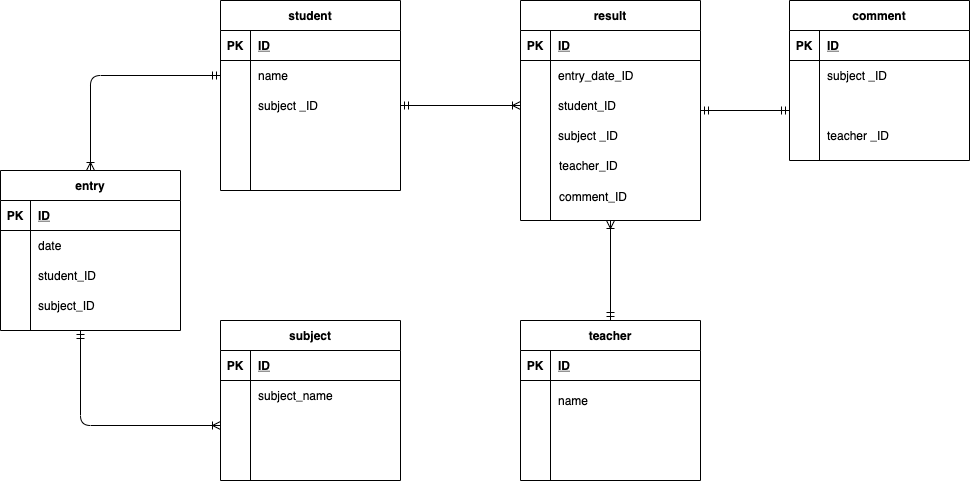

The diagram above was exported from draw.io. Its source (the exported page's mxGraphModel, read from the mxfile embedded in the PNG):
<mxGraphModel dx="3272" dy="1450" grid="1" gridSize="10" guides="1" tooltips="1" connect="1" arrows="0" fold="1" page="1" pageScale="1" pageWidth="827" pageHeight="1169" math="0" shadow="0">
  <root>
    <mxCell id="0" />
    <mxCell id="1" parent="0" />
    <mxCell id="2" value="student" style="shape=table;startSize=30;container=1;collapsible=1;childLayout=tableLayout;fixedRows=1;rowLines=0;fontStyle=1;align=center;resizeLast=1;fillColor=none;" parent="1" vertex="1">
      <mxGeometry x="-607" width="180" height="190" as="geometry">
        <mxRectangle x="40" y="40" width="60" height="30" as="alternateBounds" />
      </mxGeometry>
    </mxCell>
    <mxCell id="3" value="" style="shape=partialRectangle;collapsible=0;dropTarget=0;pointerEvents=0;fillColor=none;top=0;left=0;bottom=1;right=0;points=[[0,0.5],[1,0.5]];portConstraint=eastwest;" parent="2" vertex="1">
      <mxGeometry y="30" width="180" height="30" as="geometry" />
    </mxCell>
    <mxCell id="4" value="PK" style="shape=partialRectangle;connectable=0;fillColor=none;top=0;left=0;bottom=0;right=0;fontStyle=1;overflow=hidden;" parent="3" vertex="1">
      <mxGeometry width="30" height="30" as="geometry" />
    </mxCell>
    <mxCell id="5" value="ID" style="shape=partialRectangle;connectable=0;fillColor=none;top=0;left=0;bottom=0;right=0;align=left;spacingLeft=6;fontStyle=5;overflow=hidden;" parent="3" vertex="1">
      <mxGeometry x="30" width="150" height="30" as="geometry" />
    </mxCell>
    <mxCell id="6" value="" style="shape=partialRectangle;collapsible=0;dropTarget=0;pointerEvents=0;fillColor=none;top=0;left=0;bottom=0;right=0;points=[[0,0.5],[1,0.5]];portConstraint=eastwest;" parent="2" vertex="1">
      <mxGeometry y="60" width="180" height="30" as="geometry" />
    </mxCell>
    <mxCell id="7" value="" style="shape=partialRectangle;connectable=0;fillColor=none;top=0;left=0;bottom=0;right=0;editable=1;overflow=hidden;" parent="6" vertex="1">
      <mxGeometry width="30" height="30" as="geometry" />
    </mxCell>
    <mxCell id="8" value="name" style="shape=partialRectangle;connectable=0;fillColor=none;top=0;left=0;bottom=0;right=0;align=left;spacingLeft=6;overflow=hidden;" parent="6" vertex="1">
      <mxGeometry x="30" width="150" height="30" as="geometry" />
    </mxCell>
    <mxCell id="9" value="" style="shape=partialRectangle;collapsible=0;dropTarget=0;pointerEvents=0;fillColor=none;top=0;left=0;bottom=0;right=0;points=[[0,0.5],[1,0.5]];portConstraint=eastwest;" parent="2" vertex="1">
      <mxGeometry y="90" width="180" height="30" as="geometry" />
    </mxCell>
    <mxCell id="10" value="" style="shape=partialRectangle;connectable=0;fillColor=none;top=0;left=0;bottom=0;right=0;editable=1;overflow=hidden;" parent="9" vertex="1">
      <mxGeometry width="30" height="30" as="geometry" />
    </mxCell>
    <mxCell id="11" value="subject _ID" style="shape=partialRectangle;connectable=0;fillColor=none;top=0;left=0;bottom=0;right=0;align=left;spacingLeft=6;overflow=hidden;" parent="9" vertex="1">
      <mxGeometry x="30" width="150" height="30" as="geometry" />
    </mxCell>
    <mxCell id="12" value="" style="shape=partialRectangle;collapsible=0;dropTarget=0;pointerEvents=0;fillColor=none;top=0;left=0;bottom=0;right=0;points=[[0,0.5],[1,0.5]];portConstraint=eastwest;" parent="2" vertex="1">
      <mxGeometry y="120" width="180" height="30" as="geometry" />
    </mxCell>
    <mxCell id="13" value="" style="shape=partialRectangle;connectable=0;fillColor=none;top=0;left=0;bottom=0;right=0;editable=1;overflow=hidden;" parent="12" vertex="1">
      <mxGeometry width="30" height="30" as="geometry" />
    </mxCell>
    <mxCell id="14" value="" style="shape=partialRectangle;connectable=0;fillColor=none;top=0;left=0;bottom=0;right=0;align=left;spacingLeft=6;overflow=hidden;" parent="12" vertex="1">
      <mxGeometry x="30" width="150" height="30" as="geometry" />
    </mxCell>
    <mxCell id="15" value="teacher" style="shape=table;startSize=30;container=1;collapsible=1;childLayout=tableLayout;fixedRows=1;rowLines=0;fontStyle=1;align=center;resizeLast=1;fillColor=none;" parent="1" vertex="1">
      <mxGeometry x="-307" y="320" width="180" height="160" as="geometry" />
    </mxCell>
    <mxCell id="16" value="" style="shape=partialRectangle;collapsible=0;dropTarget=0;pointerEvents=0;fillColor=none;top=0;left=0;bottom=1;right=0;points=[[0,0.5],[1,0.5]];portConstraint=eastwest;" parent="15" vertex="1">
      <mxGeometry y="30" width="180" height="30" as="geometry" />
    </mxCell>
    <mxCell id="17" value="PK" style="shape=partialRectangle;connectable=0;fillColor=none;top=0;left=0;bottom=0;right=0;fontStyle=1;overflow=hidden;" parent="16" vertex="1">
      <mxGeometry width="30" height="30" as="geometry" />
    </mxCell>
    <mxCell id="18" value="ID" style="shape=partialRectangle;connectable=0;fillColor=none;top=0;left=0;bottom=0;right=0;align=left;spacingLeft=6;fontStyle=5;overflow=hidden;" parent="16" vertex="1">
      <mxGeometry x="30" width="150" height="30" as="geometry" />
    </mxCell>
    <mxCell id="19" value="" style="shape=partialRectangle;collapsible=0;dropTarget=0;pointerEvents=0;fillColor=none;top=0;left=0;bottom=0;right=0;points=[[0,0.5],[1,0.5]];portConstraint=eastwest;" parent="15" vertex="1">
      <mxGeometry y="60" width="180" height="40" as="geometry" />
    </mxCell>
    <mxCell id="20" value="" style="shape=partialRectangle;connectable=0;fillColor=none;top=0;left=0;bottom=0;right=0;editable=1;overflow=hidden;" parent="19" vertex="1">
      <mxGeometry width="30" height="40" as="geometry" />
    </mxCell>
    <mxCell id="21" value="name" style="shape=partialRectangle;connectable=0;fillColor=none;top=0;left=0;bottom=0;right=0;align=left;spacingLeft=6;overflow=hidden;" parent="19" vertex="1">
      <mxGeometry x="30" width="150" height="40" as="geometry" />
    </mxCell>
    <mxCell id="22" value="" style="shape=partialRectangle;collapsible=0;dropTarget=0;pointerEvents=0;fillColor=none;top=0;left=0;bottom=0;right=0;points=[[0,0.5],[1,0.5]];portConstraint=eastwest;" parent="15" vertex="1">
      <mxGeometry y="100" width="180" height="30" as="geometry" />
    </mxCell>
    <mxCell id="23" value="" style="shape=partialRectangle;connectable=0;fillColor=none;top=0;left=0;bottom=0;right=0;editable=1;overflow=hidden;" parent="22" vertex="1">
      <mxGeometry width="30" height="30" as="geometry" />
    </mxCell>
    <mxCell id="24" value="" style="shape=partialRectangle;connectable=0;fillColor=none;top=0;left=0;bottom=0;right=0;align=left;spacingLeft=6;overflow=hidden;" parent="22" vertex="1">
      <mxGeometry x="30" width="150" height="30" as="geometry" />
    </mxCell>
    <mxCell id="25" value="" style="shape=partialRectangle;collapsible=0;dropTarget=0;pointerEvents=0;fillColor=none;top=0;left=0;bottom=0;right=0;points=[[0,0.5],[1,0.5]];portConstraint=eastwest;" parent="15" vertex="1">
      <mxGeometry y="130" width="180" height="30" as="geometry" />
    </mxCell>
    <mxCell id="26" value="" style="shape=partialRectangle;connectable=0;fillColor=none;top=0;left=0;bottom=0;right=0;editable=1;overflow=hidden;" parent="25" vertex="1">
      <mxGeometry width="30" height="30" as="geometry" />
    </mxCell>
    <mxCell id="27" value="" style="shape=partialRectangle;connectable=0;fillColor=none;top=0;left=0;bottom=0;right=0;align=left;spacingLeft=6;overflow=hidden;" parent="25" vertex="1">
      <mxGeometry x="30" width="150" height="30" as="geometry" />
    </mxCell>
    <mxCell id="28" value="subject" style="shape=table;startSize=30;container=1;collapsible=1;childLayout=tableLayout;fixedRows=1;rowLines=0;fontStyle=1;align=center;resizeLast=1;fillColor=none;" parent="1" vertex="1">
      <mxGeometry x="-607" y="320" width="180" height="160" as="geometry" />
    </mxCell>
    <mxCell id="29" value="" style="shape=partialRectangle;collapsible=0;dropTarget=0;pointerEvents=0;fillColor=none;top=0;left=0;bottom=1;right=0;points=[[0,0.5],[1,0.5]];portConstraint=eastwest;" parent="28" vertex="1">
      <mxGeometry y="30" width="180" height="30" as="geometry" />
    </mxCell>
    <mxCell id="30" value="PK" style="shape=partialRectangle;connectable=0;fillColor=none;top=0;left=0;bottom=0;right=0;fontStyle=1;overflow=hidden;" parent="29" vertex="1">
      <mxGeometry width="30" height="30" as="geometry" />
    </mxCell>
    <mxCell id="31" value="ID" style="shape=partialRectangle;connectable=0;fillColor=none;top=0;left=0;bottom=0;right=0;align=left;spacingLeft=6;fontStyle=5;overflow=hidden;" parent="29" vertex="1">
      <mxGeometry x="30" width="150" height="30" as="geometry" />
    </mxCell>
    <mxCell id="32" value="" style="shape=partialRectangle;collapsible=0;dropTarget=0;pointerEvents=0;fillColor=none;top=0;left=0;bottom=0;right=0;points=[[0,0.5],[1,0.5]];portConstraint=eastwest;" parent="28" vertex="1">
      <mxGeometry y="60" width="180" height="30" as="geometry" />
    </mxCell>
    <mxCell id="33" value="" style="shape=partialRectangle;connectable=0;fillColor=none;top=0;left=0;bottom=0;right=0;editable=1;overflow=hidden;" parent="32" vertex="1">
      <mxGeometry width="30" height="30" as="geometry" />
    </mxCell>
    <mxCell id="34" value="subject_name" style="shape=partialRectangle;connectable=0;fillColor=none;top=0;left=0;bottom=0;right=0;align=left;spacingLeft=6;overflow=hidden;" parent="32" vertex="1">
      <mxGeometry x="30" width="150" height="30" as="geometry" />
    </mxCell>
    <mxCell id="35" value="" style="shape=partialRectangle;collapsible=0;dropTarget=0;pointerEvents=0;fillColor=none;top=0;left=0;bottom=0;right=0;points=[[0,0.5],[1,0.5]];portConstraint=eastwest;" parent="28" vertex="1">
      <mxGeometry y="90" width="180" height="30" as="geometry" />
    </mxCell>
    <mxCell id="36" value="" style="shape=partialRectangle;connectable=0;fillColor=none;top=0;left=0;bottom=0;right=0;editable=1;overflow=hidden;" parent="35" vertex="1">
      <mxGeometry width="30" height="30" as="geometry" />
    </mxCell>
    <mxCell id="37" value="" style="shape=partialRectangle;connectable=0;fillColor=none;top=0;left=0;bottom=0;right=0;align=left;spacingLeft=6;overflow=hidden;" parent="35" vertex="1">
      <mxGeometry x="30" width="150" height="30" as="geometry" />
    </mxCell>
    <mxCell id="38" value="" style="shape=partialRectangle;collapsible=0;dropTarget=0;pointerEvents=0;fillColor=none;top=0;left=0;bottom=0;right=0;points=[[0,0.5],[1,0.5]];portConstraint=eastwest;" parent="28" vertex="1">
      <mxGeometry y="120" width="180" height="30" as="geometry" />
    </mxCell>
    <mxCell id="39" value="" style="shape=partialRectangle;connectable=0;fillColor=none;top=0;left=0;bottom=0;right=0;editable=1;overflow=hidden;" parent="38" vertex="1">
      <mxGeometry width="30" height="30" as="geometry" />
    </mxCell>
    <mxCell id="40" value="" style="shape=partialRectangle;connectable=0;fillColor=none;top=0;left=0;bottom=0;right=0;align=left;spacingLeft=6;overflow=hidden;" parent="38" vertex="1">
      <mxGeometry x="30" width="150" height="30" as="geometry" />
    </mxCell>
    <mxCell id="62" value="comment" style="shape=table;startSize=30;container=1;collapsible=1;childLayout=tableLayout;fixedRows=1;rowLines=0;fontStyle=1;align=center;resizeLast=1;fillColor=none;" parent="1" vertex="1">
      <mxGeometry x="-38" width="180" height="160" as="geometry" />
    </mxCell>
    <mxCell id="63" value="" style="shape=partialRectangle;collapsible=0;dropTarget=0;pointerEvents=0;fillColor=none;top=0;left=0;bottom=1;right=0;points=[[0,0.5],[1,0.5]];portConstraint=eastwest;" parent="62" vertex="1">
      <mxGeometry y="30" width="180" height="30" as="geometry" />
    </mxCell>
    <mxCell id="64" value="PK" style="shape=partialRectangle;connectable=0;fillColor=none;top=0;left=0;bottom=0;right=0;fontStyle=1;overflow=hidden;" parent="63" vertex="1">
      <mxGeometry width="30" height="30" as="geometry" />
    </mxCell>
    <mxCell id="65" value="ID" style="shape=partialRectangle;connectable=0;fillColor=none;top=0;left=0;bottom=0;right=0;align=left;spacingLeft=6;fontStyle=5;overflow=hidden;" parent="63" vertex="1">
      <mxGeometry x="30" width="150" height="30" as="geometry" />
    </mxCell>
    <mxCell id="66" value="" style="shape=partialRectangle;collapsible=0;dropTarget=0;pointerEvents=0;fillColor=none;top=0;left=0;bottom=0;right=0;points=[[0,0.5],[1,0.5]];portConstraint=eastwest;" parent="62" vertex="1">
      <mxGeometry y="60" width="180" height="30" as="geometry" />
    </mxCell>
    <mxCell id="67" value="" style="shape=partialRectangle;connectable=0;fillColor=none;top=0;left=0;bottom=0;right=0;editable=1;overflow=hidden;" parent="66" vertex="1">
      <mxGeometry width="30" height="30" as="geometry" />
    </mxCell>
    <mxCell id="68" value="subject _ID" style="shape=partialRectangle;connectable=0;fillColor=none;top=0;left=0;bottom=0;right=0;align=left;spacingLeft=6;overflow=hidden;" parent="66" vertex="1">
      <mxGeometry x="30" width="150" height="30" as="geometry" />
    </mxCell>
    <mxCell id="69" value="" style="shape=partialRectangle;collapsible=0;dropTarget=0;pointerEvents=0;fillColor=none;top=0;left=0;bottom=0;right=0;points=[[0,0.5],[1,0.5]];portConstraint=eastwest;" parent="62" vertex="1">
      <mxGeometry y="90" width="180" height="30" as="geometry" />
    </mxCell>
    <mxCell id="70" value="" style="shape=partialRectangle;connectable=0;fillColor=none;top=0;left=0;bottom=0;right=0;editable=1;overflow=hidden;" parent="69" vertex="1">
      <mxGeometry width="30" height="30" as="geometry" />
    </mxCell>
    <mxCell id="71" value="" style="shape=partialRectangle;connectable=0;fillColor=none;top=0;left=0;bottom=0;right=0;align=left;spacingLeft=6;overflow=hidden;" parent="69" vertex="1">
      <mxGeometry x="30" width="150" height="30" as="geometry" />
    </mxCell>
    <mxCell id="72" value="" style="shape=partialRectangle;collapsible=0;dropTarget=0;pointerEvents=0;fillColor=none;top=0;left=0;bottom=0;right=0;points=[[0,0.5],[1,0.5]];portConstraint=eastwest;" parent="62" vertex="1">
      <mxGeometry y="120" width="180" height="30" as="geometry" />
    </mxCell>
    <mxCell id="73" value="" style="shape=partialRectangle;connectable=0;fillColor=none;top=0;left=0;bottom=0;right=0;editable=1;overflow=hidden;" parent="72" vertex="1">
      <mxGeometry width="30" height="30" as="geometry" />
    </mxCell>
    <mxCell id="74" value="teacher _ID" style="shape=partialRectangle;connectable=0;fillColor=none;top=0;left=0;bottom=0;right=0;align=left;spacingLeft=6;overflow=hidden;" parent="72" vertex="1">
      <mxGeometry x="30" width="150" height="30" as="geometry" />
    </mxCell>
    <mxCell id="75" value="" style="fontSize=12;html=1;endArrow=ERmandOne;startArrow=ERmandOne;entryX=0;entryY=0.5;entryDx=0;entryDy=0;" parent="1" edge="1">
      <mxGeometry width="100" height="100" relative="1" as="geometry">
        <mxPoint x="-127" y="110" as="sourcePoint" />
        <mxPoint x="-38" y="110" as="targetPoint" />
      </mxGeometry>
    </mxCell>
    <mxCell id="99" value="entry" style="shape=table;startSize=30;container=1;collapsible=1;childLayout=tableLayout;fixedRows=1;rowLines=0;fontStyle=1;align=center;resizeLast=1;fillColor=none;" parent="1" vertex="1">
      <mxGeometry x="-827" y="170" width="180" height="160" as="geometry" />
    </mxCell>
    <mxCell id="100" value="" style="shape=partialRectangle;collapsible=0;dropTarget=0;pointerEvents=0;fillColor=none;top=0;left=0;bottom=1;right=0;points=[[0,0.5],[1,0.5]];portConstraint=eastwest;" parent="99" vertex="1">
      <mxGeometry y="30" width="180" height="30" as="geometry" />
    </mxCell>
    <mxCell id="101" value="PK" style="shape=partialRectangle;connectable=0;fillColor=none;top=0;left=0;bottom=0;right=0;fontStyle=1;overflow=hidden;" parent="100" vertex="1">
      <mxGeometry width="30" height="30" as="geometry" />
    </mxCell>
    <mxCell id="102" value="ID" style="shape=partialRectangle;connectable=0;fillColor=none;top=0;left=0;bottom=0;right=0;align=left;spacingLeft=6;fontStyle=5;overflow=hidden;" parent="100" vertex="1">
      <mxGeometry x="30" width="150" height="30" as="geometry" />
    </mxCell>
    <mxCell id="103" value="" style="shape=partialRectangle;collapsible=0;dropTarget=0;pointerEvents=0;fillColor=none;top=0;left=0;bottom=0;right=0;points=[[0,0.5],[1,0.5]];portConstraint=eastwest;" parent="99" vertex="1">
      <mxGeometry y="60" width="180" height="30" as="geometry" />
    </mxCell>
    <mxCell id="104" value="" style="shape=partialRectangle;connectable=0;fillColor=none;top=0;left=0;bottom=0;right=0;editable=1;overflow=hidden;" parent="103" vertex="1">
      <mxGeometry width="30" height="30" as="geometry" />
    </mxCell>
    <mxCell id="105" value="date" style="shape=partialRectangle;connectable=0;fillColor=none;top=0;left=0;bottom=0;right=0;align=left;spacingLeft=6;overflow=hidden;" parent="103" vertex="1">
      <mxGeometry x="30" width="150" height="30" as="geometry" />
    </mxCell>
    <mxCell id="106" value="" style="shape=partialRectangle;collapsible=0;dropTarget=0;pointerEvents=0;fillColor=none;top=0;left=0;bottom=0;right=0;points=[[0,0.5],[1,0.5]];portConstraint=eastwest;" parent="99" vertex="1">
      <mxGeometry y="90" width="180" height="30" as="geometry" />
    </mxCell>
    <mxCell id="107" value="" style="shape=partialRectangle;connectable=0;fillColor=none;top=0;left=0;bottom=0;right=0;editable=1;overflow=hidden;" parent="106" vertex="1">
      <mxGeometry width="30" height="30" as="geometry" />
    </mxCell>
    <mxCell id="108" value="student_ID" style="shape=partialRectangle;connectable=0;fillColor=none;top=0;left=0;bottom=0;right=0;align=left;spacingLeft=6;overflow=hidden;" parent="106" vertex="1">
      <mxGeometry x="30" width="150" height="30" as="geometry" />
    </mxCell>
    <mxCell id="109" value="" style="shape=partialRectangle;collapsible=0;dropTarget=0;pointerEvents=0;fillColor=none;top=0;left=0;bottom=0;right=0;points=[[0,0.5],[1,0.5]];portConstraint=eastwest;" parent="99" vertex="1">
      <mxGeometry y="120" width="180" height="30" as="geometry" />
    </mxCell>
    <mxCell id="110" value="" style="shape=partialRectangle;connectable=0;fillColor=none;top=0;left=0;bottom=0;right=0;editable=1;overflow=hidden;" parent="109" vertex="1">
      <mxGeometry width="30" height="30" as="geometry" />
    </mxCell>
    <mxCell id="111" value="subject_ID" style="shape=partialRectangle;connectable=0;fillColor=none;top=0;left=0;bottom=0;right=0;align=left;spacingLeft=6;overflow=hidden;" parent="109" vertex="1">
      <mxGeometry x="30" width="150" height="30" as="geometry" />
    </mxCell>
    <mxCell id="115" value="result" style="shape=table;startSize=30;container=1;collapsible=1;childLayout=tableLayout;fixedRows=1;rowLines=0;fontStyle=1;align=center;resizeLast=1;fillColor=none;" parent="1" vertex="1">
      <mxGeometry x="-307" width="180" height="220" as="geometry" />
    </mxCell>
    <mxCell id="116" value="" style="shape=partialRectangle;collapsible=0;dropTarget=0;pointerEvents=0;fillColor=none;top=0;left=0;bottom=1;right=0;points=[[0,0.5],[1,0.5]];portConstraint=eastwest;" parent="115" vertex="1">
      <mxGeometry y="30" width="180" height="30" as="geometry" />
    </mxCell>
    <mxCell id="117" value="PK" style="shape=partialRectangle;connectable=0;fillColor=none;top=0;left=0;bottom=0;right=0;fontStyle=1;overflow=hidden;" parent="116" vertex="1">
      <mxGeometry width="30" height="30" as="geometry" />
    </mxCell>
    <mxCell id="118" value="ID" style="shape=partialRectangle;connectable=0;fillColor=none;top=0;left=0;bottom=0;right=0;align=left;spacingLeft=6;fontStyle=5;overflow=hidden;" parent="116" vertex="1">
      <mxGeometry x="30" width="150" height="30" as="geometry" />
    </mxCell>
    <mxCell id="119" value="" style="shape=partialRectangle;collapsible=0;dropTarget=0;pointerEvents=0;fillColor=none;top=0;left=0;bottom=0;right=0;points=[[0,0.5],[1,0.5]];portConstraint=eastwest;" parent="115" vertex="1">
      <mxGeometry y="60" width="180" height="30" as="geometry" />
    </mxCell>
    <mxCell id="120" value="" style="shape=partialRectangle;connectable=0;fillColor=none;top=0;left=0;bottom=0;right=0;editable=1;overflow=hidden;" parent="119" vertex="1">
      <mxGeometry width="30" height="30" as="geometry" />
    </mxCell>
    <mxCell id="121" value="entry_date_ID" style="shape=partialRectangle;connectable=0;fillColor=none;top=0;left=0;bottom=0;right=0;align=left;spacingLeft=6;overflow=hidden;" parent="119" vertex="1">
      <mxGeometry x="30" width="150" height="30" as="geometry" />
    </mxCell>
    <mxCell id="122" value="" style="shape=partialRectangle;collapsible=0;dropTarget=0;pointerEvents=0;fillColor=none;top=0;left=0;bottom=0;right=0;points=[[0,0.5],[1,0.5]];portConstraint=eastwest;" parent="115" vertex="1">
      <mxGeometry y="90" width="180" height="30" as="geometry" />
    </mxCell>
    <mxCell id="123" value="" style="shape=partialRectangle;connectable=0;fillColor=none;top=0;left=0;bottom=0;right=0;editable=1;overflow=hidden;" parent="122" vertex="1">
      <mxGeometry width="30" height="30" as="geometry" />
    </mxCell>
    <mxCell id="124" value="student_ID" style="shape=partialRectangle;connectable=0;fillColor=none;top=0;left=0;bottom=0;right=0;align=left;spacingLeft=6;overflow=hidden;" parent="122" vertex="1">
      <mxGeometry x="30" width="150" height="30" as="geometry" />
    </mxCell>
    <mxCell id="125" value="" style="shape=partialRectangle;collapsible=0;dropTarget=0;pointerEvents=0;fillColor=none;top=0;left=0;bottom=0;right=0;points=[[0,0.5],[1,0.5]];portConstraint=eastwest;" parent="115" vertex="1">
      <mxGeometry y="120" width="180" height="30" as="geometry" />
    </mxCell>
    <mxCell id="126" value="" style="shape=partialRectangle;connectable=0;fillColor=none;top=0;left=0;bottom=0;right=0;editable=1;overflow=hidden;" parent="125" vertex="1">
      <mxGeometry width="30" height="30" as="geometry" />
    </mxCell>
    <mxCell id="127" value="subject _ID" style="shape=partialRectangle;connectable=0;fillColor=none;top=0;left=0;bottom=0;right=0;align=left;spacingLeft=6;overflow=hidden;" parent="125" vertex="1">
      <mxGeometry x="30" width="150" height="30" as="geometry" />
    </mxCell>
    <mxCell id="131" value="" style="shape=partialRectangle;collapsible=0;dropTarget=0;pointerEvents=0;fillColor=none;top=0;left=0;bottom=0;right=0;points=[[0,0.5],[1,0.5]];portConstraint=eastwest;" parent="1" vertex="1">
      <mxGeometry x="-306" y="181" width="180" height="30" as="geometry" />
    </mxCell>
    <mxCell id="132" value="" style="shape=partialRectangle;connectable=0;fillColor=none;top=0;left=0;bottom=0;right=0;editable=1;overflow=hidden;" parent="131" vertex="1">
      <mxGeometry width="30" height="30" as="geometry" />
    </mxCell>
    <mxCell id="133" value="comment_ID" style="shape=partialRectangle;connectable=0;fillColor=none;top=0;left=0;bottom=0;right=0;align=left;spacingLeft=6;overflow=hidden;" parent="131" vertex="1">
      <mxGeometry x="30" width="150" height="30" as="geometry" />
    </mxCell>
    <mxCell id="134" value="" style="shape=partialRectangle;collapsible=0;dropTarget=0;pointerEvents=0;fillColor=none;top=0;left=0;bottom=0;right=0;points=[[0,0.5],[1,0.5]];portConstraint=eastwest;" parent="1" vertex="1">
      <mxGeometry x="-306" y="150" width="180" height="30" as="geometry" />
    </mxCell>
    <mxCell id="135" value="" style="shape=partialRectangle;connectable=0;fillColor=none;top=0;left=0;bottom=0;right=0;editable=1;overflow=hidden;" parent="134" vertex="1">
      <mxGeometry width="30" height="30" as="geometry" />
    </mxCell>
    <mxCell id="136" value="teacher_ID" style="shape=partialRectangle;connectable=0;fillColor=none;top=0;left=0;bottom=0;right=0;align=left;spacingLeft=6;overflow=hidden;" parent="134" vertex="1">
      <mxGeometry x="30" width="150" height="30" as="geometry" />
    </mxCell>
    <mxCell id="141" value="" style="fontSize=12;html=1;endArrow=ERoneToMany;startArrow=ERmandOne;entryX=0.5;entryY=1;entryDx=0;entryDy=0;exitX=0.5;exitY=0;exitDx=0;exitDy=0;" parent="1" source="15" target="115" edge="1">
      <mxGeometry width="100" height="100" relative="1" as="geometry">
        <mxPoint x="-417" y="310" as="sourcePoint" />
        <mxPoint x="-317" y="210" as="targetPoint" />
      </mxGeometry>
    </mxCell>
    <mxCell id="142" value="" style="fontSize=12;html=1;endArrow=ERoneToMany;startArrow=ERmandOne;entryX=0.5;entryY=0;entryDx=0;entryDy=0;edgeStyle=orthogonalEdgeStyle;exitX=0;exitY=0.5;exitDx=0;exitDy=0;" edge="1" parent="1" source="6" target="99">
      <mxGeometry width="100" height="100" relative="1" as="geometry">
        <mxPoint x="-607" y="100" as="sourcePoint" />
        <mxPoint x="-677" y="45" as="targetPoint" />
      </mxGeometry>
    </mxCell>
    <mxCell id="143" value="" style="edgeStyle=orthogonalEdgeStyle;fontSize=12;html=1;endArrow=ERoneToMany;startArrow=ERmandOne;entryX=0;entryY=0.5;entryDx=0;entryDy=0;" edge="1" parent="1" target="35">
      <mxGeometry width="100" height="100" relative="1" as="geometry">
        <mxPoint x="-747" y="330" as="sourcePoint" />
        <mxPoint x="-667" y="360" as="targetPoint" />
      </mxGeometry>
    </mxCell>
    <mxCell id="145" value="" style="fontSize=12;html=1;endArrow=ERoneToMany;startArrow=ERmandOne;exitX=1;exitY=0.5;exitDx=0;exitDy=0;entryX=0;entryY=0.5;entryDx=0;entryDy=0;" edge="1" parent="1" source="9" target="122">
      <mxGeometry width="100" height="100" relative="1" as="geometry">
        <mxPoint x="-297" y="300" as="sourcePoint" />
        <mxPoint x="-197" y="200" as="targetPoint" />
      </mxGeometry>
    </mxCell>
  </root>
</mxGraphModel>